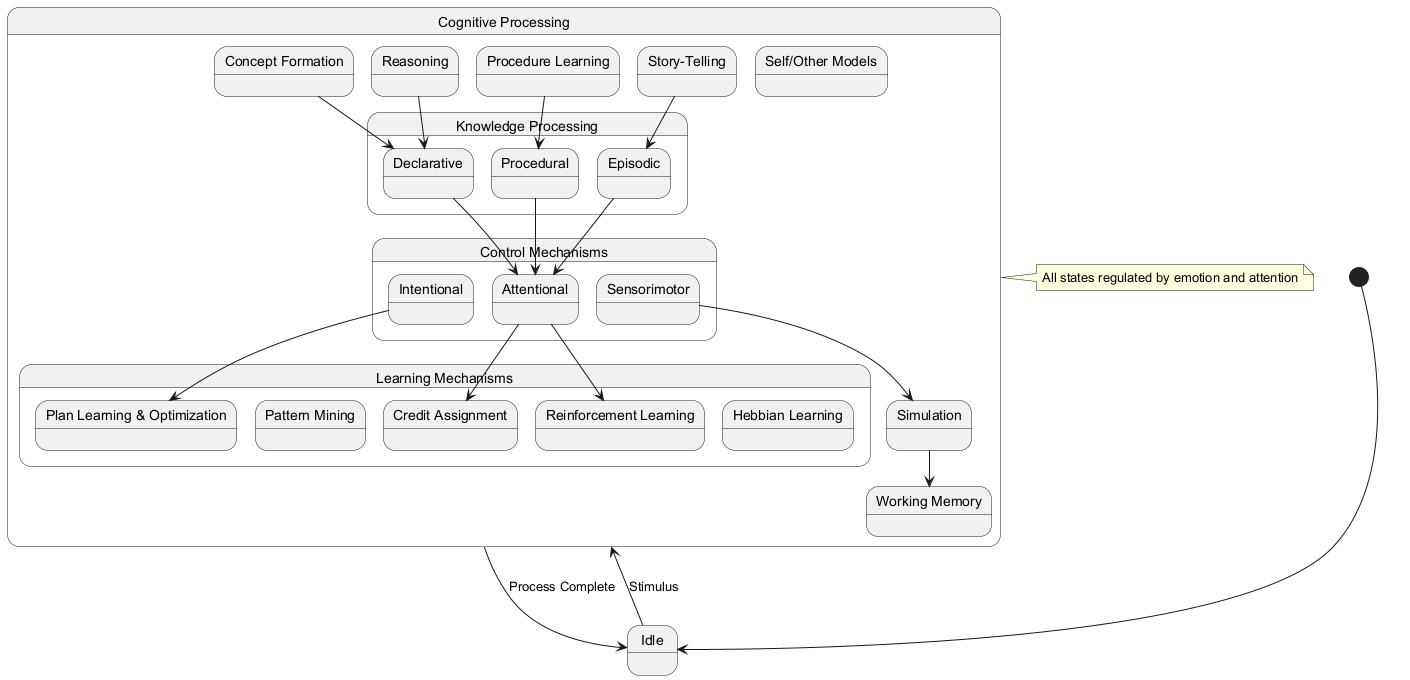

The diagram above was rendered by PlantUML. Its source (embedded in the PNG):
@startuml
[*] --> Idle

state "Cognitive Processing" as CP {
  state "Concept Formation" as CF
  state "Reasoning" as RE
  state "Procedure Learning" as PL
  state "Story-Telling" as ST
  
  state "Knowledge Processing" as KP {
    state "Declarative" as DE
    state "Procedural" as PR
    state "Episodic" as EP
  }
  
  state "Control Mechanisms" as CM {
    state "Attentional" as AT
    state "Sensorimotor" as SM
    state "Intentional" as IN
  }
  
  state "Learning Mechanisms" as LM {
    state "Hebbian Learning" as HL
    state "Reinforcement Learning" as RL
    state "Credit Assignment" as CA
    state "Pattern Mining" as PM
    state "Plan Learning & Optimization" as PLO
  }
  
  state "Simulation" as SIM
  state "Working Memory" as WM
  state "Self/Other Models" as SOM
  
  CF --> DE
  RE --> DE
  PL --> PR
  ST --> EP
  DE --> AT
  PR --> AT
  EP --> AT
  AT --> RL
  AT --> CA
  SM --> SIM
  IN --> PLO
  SIM --> WM
}

Idle --> CP: Stimulus
CP --> Idle: Process Complete

note right of CP: All states regulated by emotion and attention
@enduml